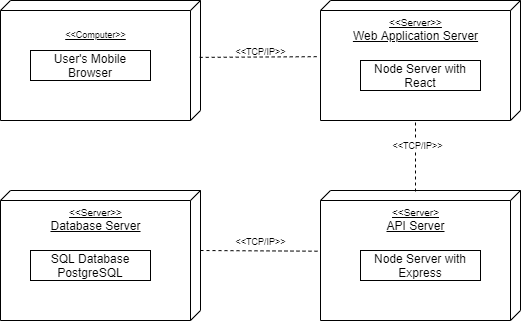

The diagram above was exported from draw.io. Its source (the exported page's mxGraphModel, read from the mxfile embedded in the PNG):
<mxGraphModel dx="981" dy="548" grid="1" gridSize="10" guides="1" tooltips="1" connect="1" arrows="1" fold="1" page="1" pageScale="1" pageWidth="827" pageHeight="1169" math="0" shadow="0">
  <root>
    <mxCell id="0" />
    <mxCell id="1" parent="0" />
    <mxCell id="2" value="&lt;p&gt;&lt;font style=&quot;font-size: 9px&quot;&gt;&amp;lt;&amp;lt;Computer&amp;gt;&amp;gt;&lt;/font&gt;&lt;/p&gt;" style="verticalAlign=top;align=center;spacingTop=8;spacingLeft=2;spacingRight=12;shape=cube;size=10;direction=south;fontStyle=4;html=1;" vertex="1" parent="1">
      <mxGeometry x="40" y="80" width="200" height="120" as="geometry" />
    </mxCell>
    <mxCell id="3" value="&lt;font style=&quot;font-size: 10px&quot;&gt;&amp;lt;&amp;lt;Server&amp;gt;&amp;gt;&lt;br&gt;&lt;/font&gt;Web Application Server" style="verticalAlign=top;align=center;spacingTop=8;spacingLeft=2;spacingRight=12;shape=cube;size=10;direction=south;fontStyle=4;html=1;" vertex="1" parent="1">
      <mxGeometry x="360" y="80" width="200" height="120" as="geometry" />
    </mxCell>
    <mxCell id="4" value="User's Mobile Browser" style="rounded=0;whiteSpace=wrap;html=1;align=center;" vertex="1" parent="1">
      <mxGeometry x="70" y="130" width="120" height="30" as="geometry" />
    </mxCell>
    <mxCell id="5" value="&lt;font style=&quot;font-size: 10px&quot;&gt;&amp;lt;&amp;lt;Server&amp;gt;&lt;br&gt;&lt;/font&gt;API Server" style="verticalAlign=top;align=center;spacingTop=8;spacingLeft=2;spacingRight=12;shape=cube;size=10;direction=south;fontStyle=4;html=1;" vertex="1" parent="1">
      <mxGeometry x="360" y="270" width="200" height="130" as="geometry" />
    </mxCell>
    <mxCell id="6" value="&lt;font style=&quot;font-size: 10px&quot;&gt;&amp;lt;&amp;lt;Server&amp;gt;&amp;gt;&lt;br&gt;&lt;/font&gt;Database Server" style="verticalAlign=top;align=center;spacingTop=8;spacingLeft=2;spacingRight=12;shape=cube;size=10;direction=south;fontStyle=4;html=1;" vertex="1" parent="1">
      <mxGeometry x="40" y="270" width="200" height="130" as="geometry" />
    </mxCell>
    <mxCell id="7" value="Node Server with React" style="rounded=0;whiteSpace=wrap;html=1;align=center;" vertex="1" parent="1">
      <mxGeometry x="400" y="140" width="120" height="30" as="geometry" />
    </mxCell>
    <mxCell id="8" value="Node Server with Express" style="rounded=0;whiteSpace=wrap;html=1;align=center;" vertex="1" parent="1">
      <mxGeometry x="400" y="330" width="120" height="30" as="geometry" />
    </mxCell>
    <mxCell id="9" value="SQL Database PostgreSQL" style="rounded=0;whiteSpace=wrap;html=1;align=center;" vertex="1" parent="1">
      <mxGeometry x="70" y="330" width="120" height="30" as="geometry" />
    </mxCell>
    <mxCell id="10" value="" style="endArrow=none;dashed=1;html=1;entryX=0;entryY=0;entryDx=120;entryDy=105;entryPerimeter=0;" edge="1" target="3" parent="1">
      <mxGeometry width="50" height="50" relative="1" as="geometry">
        <mxPoint x="455" y="271" as="sourcePoint" />
        <mxPoint x="290" y="210" as="targetPoint" />
      </mxGeometry>
    </mxCell>
    <mxCell id="11" value="&lt;span style=&quot;color: rgba(0 , 0 , 0 , 0) ; font-family: monospace ; font-size: 0px ; background-color: rgb(248 , 249 , 250)&quot;&gt;%3CmxGraphModel%3E%3Croot%3E%3CmxCell%20id%3D%220%22%2F%3E%3CmxCell%20id%3D%221%22%20parent%3D%220%22%2F%3E%3CmxCell%20id%3D%222%22%20value%3D%22%26lt%3Bfont%20style%3D%26quot%3Bfont-size%3A%205px%26quot%3B%26gt%3B%26amp%3Blt%3B%26amp%3Blt%3BTCP%2FIP%26amp%3Bgt%3B%26amp%3Bgt%3B%26lt%3B%2Ffont%26gt%3B%22%20style%3D%22text%3Bhtml%3D1%3Balign%3Dcenter%3BverticalAlign%3Dmiddle%3Bresizable%3D0%3Bpoints%3D%5B%5D%3Bautosize%3D1%3B%22%20vertex%3D%221%22%20parent%3D%221%22%3E%3CmxGeometry%20x%3D%22280%22%20y%3D%22120%22%20width%3D%2240%22%20height%3D%2220%22%20as%3D%22geometry%22%2F%3E%3C%2FmxCell%3E%3C%2Froot%3E%3C%2FmxGraphModel%3Ey&lt;/span&gt;" style="edgeLabel;html=1;align=center;verticalAlign=middle;resizable=0;points=[];" vertex="1" connectable="0" parent="10">
      <mxGeometry x="0.2113" y="-1" relative="1" as="geometry">
        <mxPoint as="offset" />
      </mxGeometry>
    </mxCell>
    <mxCell id="12" value="&lt;font style=&quot;font-size: 9px&quot;&gt;&amp;lt;&amp;lt;TCP/IP&amp;gt;&amp;gt;&lt;/font&gt;" style="edgeLabel;html=1;align=center;verticalAlign=middle;resizable=0;points=[];" vertex="1" connectable="0" parent="10">
      <mxGeometry x="0.3014" y="-2" relative="1" as="geometry">
        <mxPoint as="offset" />
      </mxGeometry>
    </mxCell>
    <mxCell id="13" value="" style="endArrow=none;dashed=1;html=1;exitX=0;exitY=0;exitDx=60;exitDy=0;exitPerimeter=0;entryX=0.467;entryY=1.008;entryDx=0;entryDy=0;entryPerimeter=0;" edge="1" source="6" target="5" parent="1">
      <mxGeometry width="50" height="50" relative="1" as="geometry">
        <mxPoint x="240" y="260" as="sourcePoint" />
        <mxPoint x="290" y="210" as="targetPoint" />
      </mxGeometry>
    </mxCell>
    <mxCell id="14" value="" style="endArrow=none;dashed=1;html=1;entryX=0.468;entryY=1.005;entryDx=0;entryDy=0;entryPerimeter=0;exitX=0.474;exitY=0.004;exitDx=0;exitDy=0;exitPerimeter=0;" edge="1" source="2" target="3" parent="1">
      <mxGeometry width="50" height="50" relative="1" as="geometry">
        <mxPoint x="250" y="136" as="sourcePoint" />
        <mxPoint x="330" y="110" as="targetPoint" />
      </mxGeometry>
    </mxCell>
    <mxCell id="15" value="&lt;font style=&quot;font-size: 9px&quot;&gt;&amp;lt;&amp;lt;TCP/IP&amp;gt;&amp;gt;&lt;/font&gt;" style="text;html=1;align=center;verticalAlign=middle;resizable=0;points=[];autosize=1;" vertex="1" parent="1">
      <mxGeometry x="265" y="120" width="70" height="20" as="geometry" />
    </mxCell>
    <mxCell id="16" value="&lt;font style=&quot;font-size: 9px&quot;&gt;&amp;lt;&amp;lt;TCP/IP&amp;gt;&amp;gt;&lt;/font&gt;" style="text;html=1;align=center;verticalAlign=middle;resizable=0;points=[];autosize=1;" vertex="1" parent="1">
      <mxGeometry x="265" y="310" width="70" height="20" as="geometry" />
    </mxCell>
  </root>
</mxGraphModel>